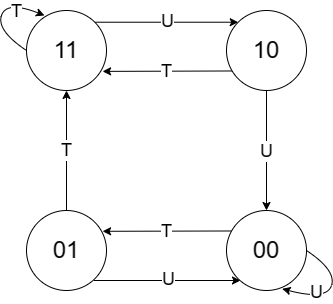

The diagram above was exported from draw.io. Its source (the exported page's mxGraphModel, read from the mxfile embedded in the PNG):
<mxGraphModel dx="1043" dy="512" grid="1" gridSize="10" guides="1" tooltips="1" connect="1" arrows="1" fold="1" page="1" pageScale="1" pageWidth="827" pageHeight="1169" math="0" shadow="0">
  <root>
    <mxCell id="0" />
    <mxCell id="1" parent="0" />
    <mxCell id="J0q3R7hRDNY1pEbaCJm0-21" style="edgeStyle=none;rounded=0;orthogonalLoop=1;jettySize=auto;html=1;exitX=1;exitY=0;exitDx=0;exitDy=0;entryX=0;entryY=0;entryDx=0;entryDy=0;" edge="1" parent="1" source="J0q3R7hRDNY1pEbaCJm0-1" target="J0q3R7hRDNY1pEbaCJm0-2">
      <mxGeometry relative="1" as="geometry">
        <mxPoint x="259.9999999999977" y="170" as="sourcePoint" />
        <mxPoint x="380" y="170" as="targetPoint" />
      </mxGeometry>
    </mxCell>
    <mxCell id="J0q3R7hRDNY1pEbaCJm0-22" value="&lt;font style=&quot;font-size: 18px;&quot;&gt;U&lt;/font&gt;" style="edgeLabel;html=1;align=center;verticalAlign=middle;resizable=0;points=[];" vertex="1" connectable="0" parent="J0q3R7hRDNY1pEbaCJm0-21">
      <mxGeometry x="0.1696" y="1" relative="1" as="geometry">
        <mxPoint x="-12" as="offset" />
      </mxGeometry>
    </mxCell>
    <mxCell id="J0q3R7hRDNY1pEbaCJm0-1" value="&lt;font style=&quot;font-size: 24px;&quot;&gt;11&lt;/font&gt;" style="ellipse;whiteSpace=wrap;html=1;aspect=fixed;" vertex="1" parent="1">
      <mxGeometry x="200" y="160" width="80" height="80" as="geometry" />
    </mxCell>
    <mxCell id="J0q3R7hRDNY1pEbaCJm0-14" style="edgeStyle=orthogonalEdgeStyle;curved=1;rounded=0;orthogonalLoop=1;jettySize=auto;html=1;entryX=0.5;entryY=0;entryDx=0;entryDy=0;" edge="1" parent="1" source="J0q3R7hRDNY1pEbaCJm0-2" target="J0q3R7hRDNY1pEbaCJm0-4">
      <mxGeometry relative="1" as="geometry" />
    </mxCell>
    <mxCell id="J0q3R7hRDNY1pEbaCJm0-15" value="&lt;font style=&quot;font-size: 18px;&quot;&gt;U&lt;/font&gt;" style="edgeLabel;html=1;align=center;verticalAlign=middle;resizable=0;points=[];" vertex="1" connectable="0" parent="J0q3R7hRDNY1pEbaCJm0-14">
      <mxGeometry x="0.2314" relative="1" as="geometry">
        <mxPoint y="-14" as="offset" />
      </mxGeometry>
    </mxCell>
    <mxCell id="J0q3R7hRDNY1pEbaCJm0-2" value="&lt;font style=&quot;font-size: 24px;&quot;&gt;10&lt;/font&gt;" style="ellipse;whiteSpace=wrap;html=1;aspect=fixed;" vertex="1" parent="1">
      <mxGeometry x="400" y="160" width="80" height="80" as="geometry" />
    </mxCell>
    <mxCell id="J0q3R7hRDNY1pEbaCJm0-16" style="edgeStyle=orthogonalEdgeStyle;curved=1;rounded=0;orthogonalLoop=1;jettySize=auto;html=1;entryX=0.5;entryY=1;entryDx=0;entryDy=0;" edge="1" parent="1" source="J0q3R7hRDNY1pEbaCJm0-3" target="J0q3R7hRDNY1pEbaCJm0-1">
      <mxGeometry relative="1" as="geometry" />
    </mxCell>
    <mxCell id="J0q3R7hRDNY1pEbaCJm0-17" value="&lt;font style=&quot;font-size: 18px;&quot;&gt;T&lt;/font&gt;" style="edgeLabel;html=1;align=center;verticalAlign=middle;resizable=0;points=[];" vertex="1" connectable="0" parent="J0q3R7hRDNY1pEbaCJm0-16">
      <mxGeometry x="-0.1579" relative="1" as="geometry">
        <mxPoint y="-10" as="offset" />
      </mxGeometry>
    </mxCell>
    <mxCell id="J0q3R7hRDNY1pEbaCJm0-3" value="&lt;font style=&quot;font-size: 24px;&quot;&gt;01&lt;/font&gt;" style="ellipse;whiteSpace=wrap;html=1;aspect=fixed;" vertex="1" parent="1">
      <mxGeometry x="200" y="360" width="80" height="80" as="geometry" />
    </mxCell>
    <mxCell id="J0q3R7hRDNY1pEbaCJm0-29" style="edgeStyle=none;rounded=0;orthogonalLoop=1;jettySize=auto;html=1;entryX=0.951;entryY=0.26;entryDx=0;entryDy=0;exitX=0.067;exitY=0.256;exitDx=0;exitDy=0;exitPerimeter=0;entryPerimeter=0;" edge="1" parent="1" source="J0q3R7hRDNY1pEbaCJm0-4" target="J0q3R7hRDNY1pEbaCJm0-3">
      <mxGeometry relative="1" as="geometry">
        <mxPoint x="410" y="380" as="sourcePoint" />
        <mxPoint x="290" y="380" as="targetPoint" />
      </mxGeometry>
    </mxCell>
    <mxCell id="J0q3R7hRDNY1pEbaCJm0-30" value="&lt;font style=&quot;font-size: 18px;&quot;&gt;T&lt;/font&gt;" style="edgeLabel;html=1;align=center;verticalAlign=middle;resizable=0;points=[];" vertex="1" connectable="0" parent="J0q3R7hRDNY1pEbaCJm0-29">
      <mxGeometry x="0.041" relative="1" as="geometry">
        <mxPoint x="2" as="offset" />
      </mxGeometry>
    </mxCell>
    <mxCell id="J0q3R7hRDNY1pEbaCJm0-4" value="&lt;font style=&quot;font-size: 24px;&quot;&gt;00&lt;/font&gt;" style="ellipse;whiteSpace=wrap;html=1;aspect=fixed;" vertex="1" parent="1">
      <mxGeometry x="400" y="360" width="80" height="80" as="geometry" />
    </mxCell>
    <mxCell id="J0q3R7hRDNY1pEbaCJm0-25" style="edgeStyle=none;rounded=0;orthogonalLoop=1;jettySize=auto;html=1;exitX=0.841;exitY=0.875;exitDx=0;exitDy=0;entryX=0;entryY=0;entryDx=0;entryDy=0;exitPerimeter=0;" edge="1" parent="1" source="J0q3R7hRDNY1pEbaCJm0-3">
      <mxGeometry relative="1" as="geometry">
        <mxPoint x="270" y="430" as="sourcePoint" />
        <mxPoint x="414" y="430" as="targetPoint" />
      </mxGeometry>
    </mxCell>
    <mxCell id="J0q3R7hRDNY1pEbaCJm0-26" value="&lt;font style=&quot;font-size: 18px;&quot;&gt;U&lt;/font&gt;" style="edgeLabel;html=1;align=center;verticalAlign=middle;resizable=0;points=[];" vertex="1" connectable="0" parent="J0q3R7hRDNY1pEbaCJm0-25">
      <mxGeometry x="0.1696" y="1" relative="1" as="geometry">
        <mxPoint x="-12" as="offset" />
      </mxGeometry>
    </mxCell>
    <mxCell id="J0q3R7hRDNY1pEbaCJm0-31" style="edgeStyle=none;rounded=0;orthogonalLoop=1;jettySize=auto;html=1;entryX=0.951;entryY=0.761;entryDx=0;entryDy=0;exitX=0.068;exitY=0.756;exitDx=0;exitDy=0;exitPerimeter=0;entryPerimeter=0;" edge="1" parent="1" source="J0q3R7hRDNY1pEbaCJm0-2" target="J0q3R7hRDNY1pEbaCJm0-1">
      <mxGeometry relative="1" as="geometry">
        <mxPoint x="400" y="220" as="sourcePoint" />
        <mxPoint x="271" y="221" as="targetPoint" />
      </mxGeometry>
    </mxCell>
    <mxCell id="J0q3R7hRDNY1pEbaCJm0-32" value="&lt;font style=&quot;font-size: 18px;&quot;&gt;T&lt;/font&gt;" style="edgeLabel;html=1;align=center;verticalAlign=middle;resizable=0;points=[];" vertex="1" connectable="0" parent="J0q3R7hRDNY1pEbaCJm0-31">
      <mxGeometry x="0.041" relative="1" as="geometry">
        <mxPoint x="2" as="offset" />
      </mxGeometry>
    </mxCell>
    <mxCell id="J0q3R7hRDNY1pEbaCJm0-33" value="" style="curved=1;endArrow=classic;html=1;rounded=0;exitX=0;exitY=0.5;exitDx=0;exitDy=0;entryX=0.225;entryY=0.062;entryDx=0;entryDy=0;entryPerimeter=0;" edge="1" parent="1" source="J0q3R7hRDNY1pEbaCJm0-1" target="J0q3R7hRDNY1pEbaCJm0-1">
      <mxGeometry width="50" height="50" relative="1" as="geometry">
        <mxPoint x="160" y="190" as="sourcePoint" />
        <mxPoint x="210" y="140" as="targetPoint" />
        <Array as="points">
          <mxPoint x="170" y="180" />
          <mxPoint x="180" y="150" />
        </Array>
      </mxGeometry>
    </mxCell>
    <mxCell id="J0q3R7hRDNY1pEbaCJm0-34" value="&lt;font style=&quot;font-size: 18px;&quot;&gt;T&lt;/font&gt;" style="edgeLabel;html=1;align=center;verticalAlign=middle;resizable=0;points=[];" vertex="1" connectable="0" parent="J0q3R7hRDNY1pEbaCJm0-33">
      <mxGeometry x="0.0138" y="-1" relative="1" as="geometry">
        <mxPoint x="13" y="-2" as="offset" />
      </mxGeometry>
    </mxCell>
    <mxCell id="J0q3R7hRDNY1pEbaCJm0-35" value="" style="curved=1;endArrow=classic;html=1;rounded=0;entryX=0.696;entryY=0.979;entryDx=0;entryDy=0;entryPerimeter=0;exitX=1;exitY=0.5;exitDx=0;exitDy=0;" edge="1" parent="1" source="J0q3R7hRDNY1pEbaCJm0-4" target="J0q3R7hRDNY1pEbaCJm0-4">
      <mxGeometry width="50" height="50" relative="1" as="geometry">
        <mxPoint x="480" y="410" as="sourcePoint" />
        <mxPoint x="530" y="360" as="targetPoint" />
        <Array as="points">
          <mxPoint x="510" y="420" />
          <mxPoint x="500" y="450" />
        </Array>
      </mxGeometry>
    </mxCell>
    <mxCell id="J0q3R7hRDNY1pEbaCJm0-36" value="&lt;font style=&quot;font-size: 18px;&quot;&gt;U&lt;/font&gt;" style="edgeLabel;html=1;align=center;verticalAlign=middle;resizable=0;points=[];" vertex="1" connectable="0" parent="J0q3R7hRDNY1pEbaCJm0-35">
      <mxGeometry x="0.0519" y="-2" relative="1" as="geometry">
        <mxPoint x="-11" as="offset" />
      </mxGeometry>
    </mxCell>
  </root>
</mxGraphModel>